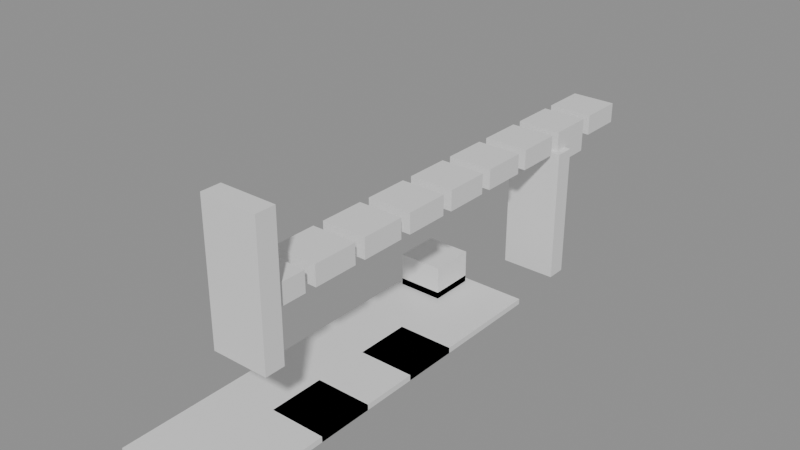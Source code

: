 # Source: building_lego.blend  (saved by Blender 5.0.119; exported with 4.5.12 LTS)
import bpy
from mathutils import Matrix  # noqa: F401  (used for matrix-valued properties, if any)

bpy.ops.wm.read_factory_settings(use_empty=True)
scene = bpy.context.scene
scene.name = 'Scene'

# ---- collections
col_01_paredes_externas = bpy.data.collections.new('01_Paredes_Externas'); scene.collection.children.link(col_01_paredes_externas)
col_03_pisos_escadas = bpy.data.collections.new('03_Pisos_Escadas'); scene.collection.children.link(col_03_pisos_escadas)
col_04_moveis_decoracoes = bpy.data.collections.new('04_Moveis_Decoracoes'); scene.collection.children.link(col_04_moveis_decoracoes)

# ---- materials (node trees are filled in below, after node groups)
mat_mat_parede_externa = bpy.data.materials.new('Mat_Parede_Externa')
mat_mat_pisos = bpy.data.materials.new('Mat_Pisos')
mat_mat_moveis = bpy.data.materials.new('Mat_Moveis')

# ---- material node trees
mat_mat_parede_externa.use_nodes = True; mat_mat_parede_externa.node_tree.nodes.clear()
_N = mat_mat_parede_externa.node_tree.nodes; _L = mat_mat_parede_externa.node_tree.links
n0 = _N.new('ShaderNodeBsdfPrincipled'); n0.name = 'BSDF - Pré-fundamentado'; n0.location = (-200, 100)
n1 = _N.new('ShaderNodeOutputMaterial'); n1.name = 'Saída de material'; n1.location = (200, 100)
_L.new(n0.outputs[0], n1.inputs[0])
n1.is_active_output = True
mat_mat_pisos.use_nodes = True; mat_mat_pisos.node_tree.nodes.clear()
_N = mat_mat_pisos.node_tree.nodes; _L = mat_mat_pisos.node_tree.links
n0 = _N.new('ShaderNodeBsdfPrincipled'); n0.name = 'BSDF - Pré-fundamentado'; n0.location = (-200, 100)
n1 = _N.new('ShaderNodeOutputMaterial'); n1.name = 'Saída de material'; n1.location = (200, 100)
_L.new(n0.outputs[0], n1.inputs[0])
n1.is_active_output = True
mat_mat_moveis.use_nodes = True; mat_mat_moveis.node_tree.nodes.clear()
_N = mat_mat_moveis.node_tree.nodes; _L = mat_mat_moveis.node_tree.links
n0 = _N.new('ShaderNodeBsdfPrincipled'); n0.name = 'BSDF - Pré-fundamentado'; n0.location = (-200, 100)
n1 = _N.new('ShaderNodeOutputMaterial'); n1.name = 'Saída de material'; n1.location = (200, 100)
_L.new(n0.outputs[0], n1.inputs[0])
n1.is_active_output = True

# ---- meshes
me_bloco_wooden_post_5599_1376_z13 = bpy.data.meshes.new('Bloco_wooden_post_5599_1376_z13')
me_bloco_wooden_post_5599_1376_z13.from_pydata([(-0.5, -0.175, -1.2), (0.5, -0.175, -1.2), (0.5, 0.175, -1.2), (-0.5, 0.175, -1.2), (-0.5, -0.175, 1.2), (0.5, -0.175, 1.2), (0.5, 0.175, 1.2), (-0.5, 0.175, 1.2)], [], [(0, 1, 2, 3), (4, 7, 6, 5), (0, 4, 5, 1), (2, 6, 7, 3), (0, 3, 7, 4), (1, 5, 6, 2)])
me_bloco_wooden_post_5599_1376_z13.materials.append(mat_mat_parede_externa)
me_bloco_wooden_post_5599_1376_z13.update()
me_bloco_wooden_post_5599_1383_z0 = bpy.data.meshes.new('Bloco_wooden_post_5599_1383_z0')
me_bloco_wooden_post_5599_1383_z0.from_pydata([(-0.5, -0.175, -1.2), (0.5, -0.175, -1.2), (0.5, 0.175, -1.2), (-0.5, 0.175, -1.2), (-0.5, -0.175, 1.2), (0.5, -0.175, 1.2), (0.5, 0.175, 1.2), (-0.5, 0.175, 1.2)], [], [(0, 1, 2, 3), (4, 7, 6, 5), (0, 4, 5, 1), (2, 6, 7, 3), (0, 3, 7, 4), (1, 5, 6, 2)])
me_bloco_wooden_post_5599_1383_z0.materials.append(mat_mat_parede_externa)
me_bloco_wooden_post_5599_1383_z0.update()
me_piso_carpet_fringe_5598_1375_z0 = bpy.data.meshes.new('Piso_carpet_fringe_5598_1375_z0')
me_piso_carpet_fringe_5598_1375_z0.from_pydata([(-0.5, -0.5, -0.05), (0.5, -0.5, -0.05), (0.5, 0.5, -0.05), (-0.5, 0.5, -0.05), (-0.5, -0.5, 0.05), (0.5, -0.5, 0.05), (0.5, 0.5, 0.05), (-0.5, 0.5, 0.05)], [], [(0, 1, 2, 3), (4, 7, 6, 5), (0, 4, 5, 1), (2, 6, 7, 3), (0, 3, 7, 4), (1, 5, 6, 2)])
me_piso_carpet_fringe_5598_1375_z0.materials.append(mat_mat_pisos)
me_piso_carpet_fringe_5598_1375_z0.update()
me_piso__5599_1375_z0 = bpy.data.meshes.new('Piso__5599_1375_z0')
me_piso__5599_1375_z0.from_pydata([(-0.5, -0.5, -0.05), (0.5, -0.5, -0.05), (0.5, 0.5, -0.05), (-0.5, 0.5, -0.05), (-0.5, -0.5, 0.05), (0.5, -0.5, 0.05), (0.5, 0.5, 0.05), (-0.5, 0.5, 0.05)], [], [(0, 1, 2, 3), (4, 7, 6, 5), (0, 4, 5, 1), (2, 6, 7, 3), (0, 3, 7, 4), (1, 5, 6, 2)])
me_piso__5599_1375_z0.materials.append(mat_mat_pisos)
me_piso__5599_1375_z0.update()
me_piso__5598_1376_z0 = bpy.data.meshes.new('Piso__5598_1376_z0')
me_piso__5598_1376_z0.from_pydata([(-0.5, -0.5, -0.05), (0.5, -0.5, -0.05), (0.5, 0.5, -0.05), (-0.5, 0.5, -0.05), (-0.5, -0.5, 0.05), (0.5, -0.5, 0.05), (0.5, 0.5, 0.05), (-0.5, 0.5, 0.05)], [], [(0, 1, 2, 3), (4, 7, 6, 5), (0, 4, 5, 1), (2, 6, 7, 3), (0, 3, 7, 4), (1, 5, 6, 2)])
me_piso__5598_1376_z0.materials.append(mat_mat_pisos)
me_piso__5598_1376_z0.update()
me_piso__5599_1376_z0 = bpy.data.meshes.new('Piso__5599_1376_z0')
me_piso__5599_1376_z0.from_pydata([(-0.5, -0.5, -0.05), (0.5, -0.5, -0.05), (0.5, 0.5, -0.05), (-0.5, 0.5, -0.05), (-0.5, -0.5, 0.05), (0.5, -0.5, 0.05), (0.5, 0.5, 0.05), (-0.5, 0.5, 0.05)], [], [(0, 1, 2, 3), (4, 7, 6, 5), (0, 4, 5, 1), (2, 6, 7, 3), (0, 3, 7, 4), (1, 5, 6, 2)])
me_piso__5599_1376_z0.materials.append(mat_mat_pisos)
me_piso__5599_1376_z0.update()
me_piso__5598_1377_z0 = bpy.data.meshes.new('Piso__5598_1377_z0')
me_piso__5598_1377_z0.from_pydata([(-0.5, -0.5, -0.05), (0.5, -0.5, -0.05), (0.5, 0.5, -0.05), (-0.5, 0.5, -0.05), (-0.5, -0.5, 0.05), (0.5, -0.5, 0.05), (0.5, 0.5, 0.05), (-0.5, 0.5, 0.05)], [], [(0, 1, 2, 3), (4, 7, 6, 5), (0, 4, 5, 1), (2, 6, 7, 3), (0, 3, 7, 4), (1, 5, 6, 2)])
me_piso__5598_1377_z0.materials.append(mat_mat_pisos)
me_piso__5598_1377_z0.update()
me_piso_carpet_5599_1377_z0 = bpy.data.meshes.new('Piso_carpet_5599_1377_z0')
me_piso_carpet_5599_1377_z0.from_pydata([(-0.5, -0.5, -0.05), (0.5, -0.5, -0.05), (0.5, 0.5, -0.05), (-0.5, 0.5, -0.05), (-0.5, -0.5, 0.05), (0.5, -0.5, 0.05), (0.5, 0.5, 0.05), (-0.5, 0.5, 0.05)], [], [(0, 1, 2, 3), (4, 7, 6, 5), (0, 4, 5, 1), (2, 6, 7, 3), (0, 3, 7, 4), (1, 5, 6, 2)])
me_piso_carpet_5599_1377_z0.materials.append(mat_mat_pisos)
me_piso_carpet_5599_1377_z0.update()
me_piso_carpet_5599_1377_z0_001 = bpy.data.meshes.new('Piso_carpet_5599_1377_z0.001')
me_piso_carpet_5599_1377_z0_001.from_pydata([(-0.5, -0.5, -0.05), (0.5, -0.5, -0.05), (0.5, 0.5, -0.05), (-0.5, 0.5, -0.05), (-0.5, -0.5, 0.05), (0.5, -0.5, 0.05), (0.5, 0.5, 0.05), (-0.5, 0.5, 0.05)], [], [(0, 1, 2, 3), (4, 7, 6, 5), (0, 4, 5, 1), (2, 6, 7, 3), (0, 3, 7, 4), (1, 5, 6, 2)])
me_piso_carpet_5599_1377_z0_001.materials.append(mat_mat_pisos)
me_piso_carpet_5599_1377_z0_001.update()
me_piso__5598_1378_z0 = bpy.data.meshes.new('Piso__5598_1378_z0')
me_piso__5598_1378_z0.from_pydata([(-0.5, -0.5, -0.05), (0.5, -0.5, -0.05), (0.5, 0.5, -0.05), (-0.5, 0.5, -0.05), (-0.5, -0.5, 0.05), (0.5, -0.5, 0.05), (0.5, 0.5, 0.05), (-0.5, 0.5, 0.05)], [], [(0, 1, 2, 3), (4, 7, 6, 5), (0, 4, 5, 1), (2, 6, 7, 3), (0, 3, 7, 4), (1, 5, 6, 2)])
me_piso__5598_1378_z0.materials.append(mat_mat_pisos)
me_piso__5598_1378_z0.update()
me_piso__5599_1378_z0 = bpy.data.meshes.new('Piso__5599_1378_z0')
me_piso__5599_1378_z0.from_pydata([(-0.5, -0.5, -0.05), (0.5, -0.5, -0.05), (0.5, 0.5, -0.05), (-0.5, 0.5, -0.05), (-0.5, -0.5, 0.05), (0.5, -0.5, 0.05), (0.5, 0.5, 0.05), (-0.5, 0.5, 0.05)], [], [(0, 1, 2, 3), (4, 7, 6, 5), (0, 4, 5, 1), (2, 6, 7, 3), (0, 3, 7, 4), (1, 5, 6, 2)])
me_piso__5599_1378_z0.materials.append(mat_mat_pisos)
me_piso__5599_1378_z0.update()
me_piso__5598_1379_z0 = bpy.data.meshes.new('Piso__5598_1379_z0')
me_piso__5598_1379_z0.from_pydata([(-0.5, -0.5, -0.05), (0.5, -0.5, -0.05), (0.5, 0.5, -0.05), (-0.5, 0.5, -0.05), (-0.5, -0.5, 0.05), (0.5, -0.5, 0.05), (0.5, 0.5, 0.05), (-0.5, 0.5, 0.05)], [], [(0, 1, 2, 3), (4, 7, 6, 5), (0, 4, 5, 1), (2, 6, 7, 3), (0, 3, 7, 4), (1, 5, 6, 2)])
me_piso__5598_1379_z0.materials.append(mat_mat_pisos)
me_piso__5598_1379_z0.update()
me_piso_carpet_5599_1379_z0 = bpy.data.meshes.new('Piso_carpet_5599_1379_z0')
me_piso_carpet_5599_1379_z0.from_pydata([(-0.5, -0.5, -0.05), (0.5, -0.5, -0.05), (0.5, 0.5, -0.05), (-0.5, 0.5, -0.05), (-0.5, -0.5, 0.05), (0.5, -0.5, 0.05), (0.5, 0.5, 0.05), (-0.5, 0.5, 0.05)], [], [(0, 1, 2, 3), (4, 7, 6, 5), (0, 4, 5, 1), (2, 6, 7, 3), (0, 3, 7, 4), (1, 5, 6, 2)])
me_piso_carpet_5599_1379_z0.materials.append(mat_mat_pisos)
me_piso_carpet_5599_1379_z0.update()
me_piso_carpet_5599_1379_z0_001 = bpy.data.meshes.new('Piso_carpet_5599_1379_z0.001')
me_piso_carpet_5599_1379_z0_001.from_pydata([(-0.5, -0.5, -0.05), (0.5, -0.5, -0.05), (0.5, 0.5, -0.05), (-0.5, 0.5, -0.05), (-0.5, -0.5, 0.05), (0.5, -0.5, 0.05), (0.5, 0.5, 0.05), (-0.5, 0.5, 0.05)], [], [(0, 1, 2, 3), (4, 7, 6, 5), (0, 4, 5, 1), (2, 6, 7, 3), (0, 3, 7, 4), (1, 5, 6, 2)])
me_piso_carpet_5599_1379_z0_001.materials.append(mat_mat_pisos)
me_piso_carpet_5599_1379_z0_001.update()
me_piso__5598_1380_z0 = bpy.data.meshes.new('Piso__5598_1380_z0')
me_piso__5598_1380_z0.from_pydata([(-0.5, -0.5, -0.05), (0.5, -0.5, -0.05), (0.5, 0.5, -0.05), (-0.5, 0.5, -0.05), (-0.5, -0.5, 0.05), (0.5, -0.5, 0.05), (0.5, 0.5, 0.05), (-0.5, 0.5, 0.05)], [], [(0, 1, 2, 3), (4, 7, 6, 5), (0, 4, 5, 1), (2, 6, 7, 3), (0, 3, 7, 4), (1, 5, 6, 2)])
me_piso__5598_1380_z0.materials.append(mat_mat_pisos)
me_piso__5598_1380_z0.update()
me_piso__5599_1380_z0 = bpy.data.meshes.new('Piso__5599_1380_z0')
me_piso__5599_1380_z0.from_pydata([(-0.5, -0.5, -0.05), (0.5, -0.5, -0.05), (0.5, 0.5, -0.05), (-0.5, 0.5, -0.05), (-0.5, -0.5, 0.05), (0.5, -0.5, 0.05), (0.5, 0.5, 0.05), (-0.5, 0.5, 0.05)], [], [(0, 1, 2, 3), (4, 7, 6, 5), (0, 4, 5, 1), (2, 6, 7, 3), (0, 3, 7, 4), (1, 5, 6, 2)])
me_piso__5599_1380_z0.materials.append(mat_mat_pisos)
me_piso__5599_1380_z0.update()
me_piso_flagstones_5598_1381_z0 = bpy.data.meshes.new('Piso_flagstones_5598_1381_z0')
me_piso_flagstones_5598_1381_z0.from_pydata([(-0.5, -0.5, -0.05), (0.5, -0.5, -0.05), (0.5, 0.5, -0.05), (-0.5, 0.5, -0.05), (-0.5, -0.5, 0.05), (0.5, -0.5, 0.05), (0.5, 0.5, 0.05), (-0.5, 0.5, 0.05)], [], [(0, 1, 2, 3), (4, 7, 6, 5), (0, 4, 5, 1), (2, 6, 7, 3), (0, 3, 7, 4), (1, 5, 6, 2)])
me_piso_flagstones_5598_1381_z0.materials.append(mat_mat_pisos)
me_piso_flagstones_5598_1381_z0.update()
me_piso_carpet_fringe_5599_1381_z0 = bpy.data.meshes.new('Piso_carpet_fringe_5599_1381_z0')
me_piso_carpet_fringe_5599_1381_z0.from_pydata([(-0.5, -0.5, -0.05), (0.5, -0.5, -0.05), (0.5, 0.5, -0.05), (-0.5, 0.5, -0.05), (-0.5, -0.5, 0.05), (0.5, -0.5, 0.05), (0.5, 0.5, 0.05), (-0.5, 0.5, 0.05)], [], [(0, 1, 2, 3), (4, 7, 6, 5), (0, 4, 5, 1), (2, 6, 7, 3), (0, 3, 7, 4), (1, 5, 6, 2)])
me_piso_carpet_fringe_5599_1381_z0.materials.append(mat_mat_pisos)
me_piso_carpet_fringe_5599_1381_z0.update()
me_movel_tent_roof_5599_1376_z20 = bpy.data.meshes.new('Movel_tent_roof_5599_1376_z20')
me_movel_tent_roof_5599_1376_z20.from_pydata([(-0.4, -0.4, -0.18), (0.4, -0.4, -0.18), (0.4, 0.4, -0.18), (-0.4, 0.4, -0.18), (-0.4, -0.4, 0.18), (0.4, -0.4, 0.18), (0.4, 0.4, 0.18), (-0.4, 0.4, 0.18)], [], [(0, 1, 2, 3), (4, 7, 6, 5), (0, 4, 5, 1), (2, 6, 7, 3), (0, 3, 7, 4), (1, 5, 6, 2)])
me_movel_tent_roof_5599_1376_z20.materials.append(mat_mat_moveis)
me_movel_tent_roof_5599_1376_z20.update()
me_movel_tent_roof_5599_1377_z20 = bpy.data.meshes.new('Movel_tent_roof_5599_1377_z20')
me_movel_tent_roof_5599_1377_z20.from_pydata([(-0.4, -0.4, -0.18), (0.4, -0.4, -0.18), (0.4, 0.4, -0.18), (-0.4, 0.4, -0.18), (-0.4, -0.4, 0.18), (0.4, -0.4, 0.18), (0.4, 0.4, 0.18), (-0.4, 0.4, 0.18)], [], [(0, 1, 2, 3), (4, 7, 6, 5), (0, 4, 5, 1), (2, 6, 7, 3), (0, 3, 7, 4), (1, 5, 6, 2)])
me_movel_tent_roof_5599_1377_z20.materials.append(mat_mat_moveis)
me_movel_tent_roof_5599_1377_z20.update()
me_movel_tent_roof_5599_1378_z20 = bpy.data.meshes.new('Movel_tent_roof_5599_1378_z20')
me_movel_tent_roof_5599_1378_z20.from_pydata([(-0.4, -0.4, -0.18), (0.4, -0.4, -0.18), (0.4, 0.4, -0.18), (-0.4, 0.4, -0.18), (-0.4, -0.4, 0.18), (0.4, -0.4, 0.18), (0.4, 0.4, 0.18), (-0.4, 0.4, 0.18)], [], [(0, 1, 2, 3), (4, 7, 6, 5), (0, 4, 5, 1), (2, 6, 7, 3), (0, 3, 7, 4), (1, 5, 6, 2)])
me_movel_tent_roof_5599_1378_z20.materials.append(mat_mat_moveis)
me_movel_tent_roof_5599_1378_z20.update()
me_movel_tent_roof_5599_1379_z20 = bpy.data.meshes.new('Movel_tent_roof_5599_1379_z20')
me_movel_tent_roof_5599_1379_z20.from_pydata([(-0.4, -0.4, -0.18), (0.4, -0.4, -0.18), (0.4, 0.4, -0.18), (-0.4, 0.4, -0.18), (-0.4, -0.4, 0.18), (0.4, -0.4, 0.18), (0.4, 0.4, 0.18), (-0.4, 0.4, 0.18)], [], [(0, 1, 2, 3), (4, 7, 6, 5), (0, 4, 5, 1), (2, 6, 7, 3), (0, 3, 7, 4), (1, 5, 6, 2)])
me_movel_tent_roof_5599_1379_z20.materials.append(mat_mat_moveis)
me_movel_tent_roof_5599_1379_z20.update()
me_movel_tent_roof_5599_1380_z20 = bpy.data.meshes.new('Movel_tent_roof_5599_1380_z20')
me_movel_tent_roof_5599_1380_z20.from_pydata([(-0.4, -0.4, -0.18), (0.4, -0.4, -0.18), (0.4, 0.4, -0.18), (-0.4, 0.4, -0.18), (-0.4, -0.4, 0.18), (0.4, -0.4, 0.18), (0.4, 0.4, 0.18), (-0.4, 0.4, 0.18)], [], [(0, 1, 2, 3), (4, 7, 6, 5), (0, 4, 5, 1), (2, 6, 7, 3), (0, 3, 7, 4), (1, 5, 6, 2)])
me_movel_tent_roof_5599_1380_z20.materials.append(mat_mat_moveis)
me_movel_tent_roof_5599_1380_z20.update()
me_movel_leaves_5598_1381_z0 = bpy.data.meshes.new('Movel_leaves_5598_1381_z0')
me_movel_leaves_5598_1381_z0.from_pydata([(-0.4, -0.4, -0.06), (0.4, -0.4, -0.06), (0.4, 0.4, -0.06), (-0.4, 0.4, -0.06), (-0.4, -0.4, 0.06), (0.4, -0.4, 0.06), (0.4, 0.4, 0.06), (-0.4, 0.4, 0.06)], [], [(0, 1, 2, 3), (4, 7, 6, 5), (0, 4, 5, 1), (2, 6, 7, 3), (0, 3, 7, 4), (1, 5, 6, 2)])
me_movel_leaves_5598_1381_z0.materials.append(mat_mat_moveis)
me_movel_leaves_5598_1381_z0.update()
me_movel_ornate_elven_chest_5598_1381_z0 = bpy.data.meshes.new('Movel_ornate_elven_chest_5598_1381_z0')
me_movel_ornate_elven_chest_5598_1381_z0.from_pydata([(-0.4, -0.4, -0.3), (0.4, -0.4, -0.3), (0.4, 0.4, -0.3), (-0.4, 0.4, -0.3), (-0.4, -0.4, 0.3), (0.4, -0.4, 0.3), (0.4, 0.4, 0.3), (-0.4, 0.4, 0.3)], [], [(0, 1, 2, 3), (4, 7, 6, 5), (0, 4, 5, 1), (2, 6, 7, 3), (0, 3, 7, 4), (1, 5, 6, 2)])
me_movel_ornate_elven_chest_5598_1381_z0.materials.append(mat_mat_moveis)
me_movel_ornate_elven_chest_5598_1381_z0.update()
me_movel_tent_roof_5599_1381_z20 = bpy.data.meshes.new('Movel_tent_roof_5599_1381_z20')
me_movel_tent_roof_5599_1381_z20.from_pydata([(-0.4, -0.4, -0.18), (0.4, -0.4, -0.18), (0.4, 0.4, -0.18), (-0.4, 0.4, -0.18), (-0.4, -0.4, 0.18), (0.4, -0.4, 0.18), (0.4, 0.4, 0.18), (-0.4, 0.4, 0.18)], [], [(0, 1, 2, 3), (4, 7, 6, 5), (0, 4, 5, 1), (2, 6, 7, 3), (0, 3, 7, 4), (1, 5, 6, 2)])
me_movel_tent_roof_5599_1381_z20.materials.append(mat_mat_moveis)
me_movel_tent_roof_5599_1381_z20.update()
me_movel_tent_roof_5599_1382_z20 = bpy.data.meshes.new('Movel_tent_roof_5599_1382_z20')
me_movel_tent_roof_5599_1382_z20.from_pydata([(-0.4, -0.4, -0.18), (0.4, -0.4, -0.18), (0.4, 0.4, -0.18), (-0.4, 0.4, -0.18), (-0.4, -0.4, 0.18), (0.4, -0.4, 0.18), (0.4, 0.4, 0.18), (-0.4, 0.4, 0.18)], [], [(0, 1, 2, 3), (4, 7, 6, 5), (0, 4, 5, 1), (2, 6, 7, 3), (0, 3, 7, 4), (1, 5, 6, 2)])
me_movel_tent_roof_5599_1382_z20.materials.append(mat_mat_moveis)
me_movel_tent_roof_5599_1382_z20.update()
me_movel_large_glowing_beetl_5599_1383_z18 = bpy.data.meshes.new('Movel_large_glowing_beetl_5599_1383_z18')
me_movel_large_glowing_beetl_5599_1383_z18.from_pydata([(-0.4, -0.4, -0.12), (0.4, -0.4, -0.12), (0.4, 0.4, -0.12), (-0.4, 0.4, -0.12), (-0.4, -0.4, 0.12), (0.4, -0.4, 0.12), (0.4, 0.4, 0.12), (-0.4, 0.4, 0.12)], [], [(0, 1, 2, 3), (4, 7, 6, 5), (0, 4, 5, 1), (2, 6, 7, 3), (0, 3, 7, 4), (1, 5, 6, 2)])
me_movel_large_glowing_beetl_5599_1383_z18.materials.append(mat_mat_moveis)
me_movel_large_glowing_beetl_5599_1383_z18.update()
me_movel_tent_roof_5599_1383_z20 = bpy.data.meshes.new('Movel_tent_roof_5599_1383_z20')
me_movel_tent_roof_5599_1383_z20.from_pydata([(-0.4, -0.4, -0.18), (0.4, -0.4, -0.18), (0.4, 0.4, -0.18), (-0.4, 0.4, -0.18), (-0.4, -0.4, 0.18), (0.4, -0.4, 0.18), (0.4, 0.4, 0.18), (-0.4, 0.4, 0.18)], [], [(0, 1, 2, 3), (4, 7, 6, 5), (0, 4, 5, 1), (2, 6, 7, 3), (0, 3, 7, 4), (1, 5, 6, 2)])
me_movel_tent_roof_5599_1383_z20.materials.append(mat_mat_moveis)
me_movel_tent_roof_5599_1383_z20.update()
me_movel_tent_roof_5599_1384_z20 = bpy.data.meshes.new('Movel_tent_roof_5599_1384_z20')
me_movel_tent_roof_5599_1384_z20.from_pydata([(-0.4, -0.4, -0.18), (0.4, -0.4, -0.18), (0.4, 0.4, -0.18), (-0.4, 0.4, -0.18), (-0.4, -0.4, 0.18), (0.4, -0.4, 0.18), (0.4, 0.4, 0.18), (-0.4, 0.4, 0.18)], [], [(0, 1, 2, 3), (4, 7, 6, 5), (0, 4, 5, 1), (2, 6, 7, 3), (0, 3, 7, 4), (1, 5, 6, 2)])
me_movel_tent_roof_5599_1384_z20.materials.append(mat_mat_moveis)
me_movel_tent_roof_5599_1384_z20.update()

# ---- objects
ob_parede_externa_norte_y1376_x5599_5599 = bpy.data.objects.new('Parede_Externa_Norte_Y1376_X5599_5599', None)
ob_bloco_wooden_post_5599_1376_z13 = bpy.data.objects.new('Bloco_wooden_post_5599_1376_z13', me_bloco_wooden_post_5599_1376_z13)
ob_parede_externa_sul_y1383_x5599_5599 = bpy.data.objects.new('Parede_Externa_Sul_Y1383_X5599_5599', None)
ob_bloco_wooden_post_5599_1383_z0 = bpy.data.objects.new('Bloco_wooden_post_5599_1383_z0', me_bloco_wooden_post_5599_1383_z0)
ob_pisos_lajes = bpy.data.objects.new('Pisos_Lajes', None)
ob_piso_carpet_fringe_5598_1375_z0 = bpy.data.objects.new('Piso_carpet_fringe_5598_1375_z0', me_piso_carpet_fringe_5598_1375_z0)
ob_piso__5599_1375_z0 = bpy.data.objects.new('Piso__5599_1375_z0', me_piso__5599_1375_z0)
ob_piso__5598_1376_z0 = bpy.data.objects.new('Piso__5598_1376_z0', me_piso__5598_1376_z0)
ob_piso__5599_1376_z0 = bpy.data.objects.new('Piso__5599_1376_z0', me_piso__5599_1376_z0)
ob_piso__5598_1377_z0 = bpy.data.objects.new('Piso__5598_1377_z0', me_piso__5598_1377_z0)
ob_piso_carpet_5599_1377_z0 = bpy.data.objects.new('Piso_carpet_5599_1377_z0', me_piso_carpet_5599_1377_z0)
ob_piso_carpet_5599_1377_z0_001 = bpy.data.objects.new('Piso_carpet_5599_1377_z0.001', me_piso_carpet_5599_1377_z0_001)
ob_piso__5598_1378_z0 = bpy.data.objects.new('Piso__5598_1378_z0', me_piso__5598_1378_z0)
ob_piso__5599_1378_z0 = bpy.data.objects.new('Piso__5599_1378_z0', me_piso__5599_1378_z0)
ob_piso__5598_1379_z0 = bpy.data.objects.new('Piso__5598_1379_z0', me_piso__5598_1379_z0)
ob_piso_carpet_5599_1379_z0 = bpy.data.objects.new('Piso_carpet_5599_1379_z0', me_piso_carpet_5599_1379_z0)
ob_piso_carpet_5599_1379_z0_001 = bpy.data.objects.new('Piso_carpet_5599_1379_z0.001', me_piso_carpet_5599_1379_z0_001)
ob_piso__5598_1380_z0 = bpy.data.objects.new('Piso__5598_1380_z0', me_piso__5598_1380_z0)
ob_piso__5599_1380_z0 = bpy.data.objects.new('Piso__5599_1380_z0', me_piso__5599_1380_z0)
ob_piso_flagstones_5598_1381_z0 = bpy.data.objects.new('Piso_flagstones_5598_1381_z0', me_piso_flagstones_5598_1381_z0)
ob_piso_carpet_fringe_5599_1381_z0 = bpy.data.objects.new('Piso_carpet_fringe_5599_1381_z0', me_piso_carpet_fringe_5599_1381_z0)
ob_moveis_decoracoes = bpy.data.objects.new('Moveis_Decoracoes', None)
ob_movel_tent_roof_5599_1376_z20 = bpy.data.objects.new('Movel_tent_roof_5599_1376_z20', me_movel_tent_roof_5599_1376_z20)
ob_movel_tent_roof_5599_1377_z20 = bpy.data.objects.new('Movel_tent_roof_5599_1377_z20', me_movel_tent_roof_5599_1377_z20)
ob_movel_tent_roof_5599_1378_z20 = bpy.data.objects.new('Movel_tent_roof_5599_1378_z20', me_movel_tent_roof_5599_1378_z20)
ob_movel_tent_roof_5599_1379_z20 = bpy.data.objects.new('Movel_tent_roof_5599_1379_z20', me_movel_tent_roof_5599_1379_z20)
ob_movel_tent_roof_5599_1380_z20 = bpy.data.objects.new('Movel_tent_roof_5599_1380_z20', me_movel_tent_roof_5599_1380_z20)
ob_movel_leaves_5598_1381_z0 = bpy.data.objects.new('Movel_leaves_5598_1381_z0', me_movel_leaves_5598_1381_z0)
ob_movel_ornate_elven_chest_5598_1381_z0 = bpy.data.objects.new('Movel_ornate_elven_chest_5598_1381_z0', me_movel_ornate_elven_chest_5598_1381_z0)
ob_movel_tent_roof_5599_1381_z20 = bpy.data.objects.new('Movel_tent_roof_5599_1381_z20', me_movel_tent_roof_5599_1381_z20)
ob_movel_tent_roof_5599_1382_z20 = bpy.data.objects.new('Movel_tent_roof_5599_1382_z20', me_movel_tent_roof_5599_1382_z20)
ob_movel_large_glowing_beetl_5599_1383_z18 = bpy.data.objects.new('Movel_large_glowing_beetl_5599_1383_z18', me_movel_large_glowing_beetl_5599_1383_z18)
ob_movel_tent_roof_5599_1383_z20 = bpy.data.objects.new('Movel_tent_roof_5599_1383_z20', me_movel_tent_roof_5599_1383_z20)
ob_movel_tent_roof_5599_1384_z20 = bpy.data.objects.new('Movel_tent_roof_5599_1384_z20', me_movel_tent_roof_5599_1384_z20)

# ---- transforms, parenting, visibility, modifiers, constraints
ob_parede_externa_norte_y1376_x5599_5599.location = (0.5, -3.5, 1.56)
ob_parede_externa_norte_y1376_x5599_5599.empty_display_type = 'CUBE'
ob_bloco_wooden_post_5599_1376_z13.parent = ob_parede_externa_norte_y1376_x5599_5599
ob_bloco_wooden_post_5599_1376_z13.matrix_parent_inverse = Matrix(((1.0, -0.0, 0.0, -0.5), (-0.0, 1.0, -0.0, 3.5), (0.0, -0.0, 1.0, -1.56), (-0.0, 0.0, -0.0, 1.0)))
ob_bloco_wooden_post_5599_1376_z13.location = (0.5, -3.825, 2.76)
ob_parede_externa_sul_y1383_x5599_5599.location = (0.5, 3.5, 0.0)
ob_parede_externa_sul_y1383_x5599_5599.empty_display_type = 'CUBE'
ob_bloco_wooden_post_5599_1383_z0.parent = ob_parede_externa_sul_y1383_x5599_5599
ob_bloco_wooden_post_5599_1383_z0.matrix_parent_inverse = Matrix(((1.0, -0.0, 0.0, -0.5), (-0.0, 1.0, -0.0, -3.5), (0.0, -0.0, 1.0, -0.0), (-0.0, 0.0, -0.0, 1.0)))
ob_bloco_wooden_post_5599_1383_z0.location = (0.5, 3.175, 1.2)
ob_pisos_lajes.location = (0.0, 0.0, 0.0)
ob_pisos_lajes.empty_display_type = 'CUBE'
ob_piso_carpet_fringe_5598_1375_z0.parent = ob_pisos_lajes
ob_piso_carpet_fringe_5598_1375_z0.location = (-0.5, -4.5, -0.05)
ob_piso__5599_1375_z0.parent = ob_pisos_lajes
ob_piso__5599_1375_z0.location = (0.5, -4.5, -0.05)
ob_piso__5598_1376_z0.parent = ob_pisos_lajes
ob_piso__5598_1376_z0.location = (-0.5, -3.5, -0.05)
ob_piso__5599_1376_z0.parent = ob_pisos_lajes
ob_piso__5599_1376_z0.location = (0.5, -3.5, -0.05)
ob_piso__5598_1377_z0.parent = ob_pisos_lajes
ob_piso__5598_1377_z0.location = (-0.5, -2.5, -0.05)
ob_piso_carpet_5599_1377_z0.parent = ob_pisos_lajes
ob_piso_carpet_5599_1377_z0.location = (0.5, -2.5, -0.05)
ob_piso_carpet_5599_1377_z0_001.parent = ob_pisos_lajes
ob_piso_carpet_5599_1377_z0_001.location = (0.5, -2.5, -0.05)
ob_piso__5598_1378_z0.parent = ob_pisos_lajes
ob_piso__5598_1378_z0.location = (-0.5, -1.5, -0.05)
ob_piso__5599_1378_z0.parent = ob_pisos_lajes
ob_piso__5599_1378_z0.location = (0.5, -1.5, -0.05)
ob_piso__5598_1379_z0.parent = ob_pisos_lajes
ob_piso__5598_1379_z0.location = (-0.5, -0.5, -0.05)
ob_piso_carpet_5599_1379_z0.parent = ob_pisos_lajes
ob_piso_carpet_5599_1379_z0.location = (0.5, -0.5, -0.05)
ob_piso_carpet_5599_1379_z0_001.parent = ob_pisos_lajes
ob_piso_carpet_5599_1379_z0_001.location = (0.5, -0.5, -0.05)
ob_piso__5598_1380_z0.parent = ob_pisos_lajes
ob_piso__5598_1380_z0.location = (-0.5, 0.5, -0.05)
ob_piso__5599_1380_z0.parent = ob_pisos_lajes
ob_piso__5599_1380_z0.location = (0.5, 0.5, -0.05)
ob_piso_flagstones_5598_1381_z0.parent = ob_pisos_lajes
ob_piso_flagstones_5598_1381_z0.location = (-0.5, 1.5, -0.05)
ob_piso_carpet_fringe_5599_1381_z0.parent = ob_pisos_lajes
ob_piso_carpet_fringe_5599_1381_z0.location = (0.5, 1.5, -0.05)
ob_moveis_decoracoes.location = (0.0, 0.0, 0.0)
ob_moveis_decoracoes.empty_display_type = 'CUBE'
ob_movel_tent_roof_5599_1376_z20.parent = ob_moveis_decoracoes
ob_movel_tent_roof_5599_1376_z20.location = (0.5, -3.5, 2.58)
ob_movel_tent_roof_5599_1377_z20.parent = ob_moveis_decoracoes
ob_movel_tent_roof_5599_1377_z20.location = (0.5, -2.5, 2.58)
ob_movel_tent_roof_5599_1378_z20.parent = ob_moveis_decoracoes
ob_movel_tent_roof_5599_1378_z20.location = (0.5, -1.5, 2.58)
ob_movel_tent_roof_5599_1379_z20.parent = ob_moveis_decoracoes
ob_movel_tent_roof_5599_1379_z20.location = (0.5, -0.5, 2.58)
ob_movel_tent_roof_5599_1380_z20.parent = ob_moveis_decoracoes
ob_movel_tent_roof_5599_1380_z20.location = (0.5, 0.5, 2.58)
ob_movel_leaves_5598_1381_z0.parent = ob_moveis_decoracoes
ob_movel_leaves_5598_1381_z0.location = (-0.5, 1.5, 0.06)
ob_movel_ornate_elven_chest_5598_1381_z0.parent = ob_moveis_decoracoes
ob_movel_ornate_elven_chest_5598_1381_z0.location = (-0.5, 1.5, 0.3)
ob_movel_tent_roof_5599_1381_z20.parent = ob_moveis_decoracoes
ob_movel_tent_roof_5599_1381_z20.location = (0.5, 1.5, 2.58)
ob_movel_tent_roof_5599_1382_z20.parent = ob_moveis_decoracoes
ob_movel_tent_roof_5599_1382_z20.location = (0.5, 2.5, 2.58)
ob_movel_large_glowing_beetl_5599_1383_z18.parent = ob_moveis_decoracoes
ob_movel_large_glowing_beetl_5599_1383_z18.location = (0.5, 3.5, 2.28)
ob_movel_tent_roof_5599_1383_z20.parent = ob_moveis_decoracoes
ob_movel_tent_roof_5599_1383_z20.location = (0.5, 3.5, 2.58)
ob_movel_tent_roof_5599_1384_z20.parent = ob_moveis_decoracoes
ob_movel_tent_roof_5599_1384_z20.location = (0.5, 4.5, 2.58)

# ---- collection membership
col_01_paredes_externas.objects.link(ob_parede_externa_norte_y1376_x5599_5599)
col_01_paredes_externas.objects.link(ob_bloco_wooden_post_5599_1376_z13)
col_01_paredes_externas.objects.link(ob_parede_externa_sul_y1383_x5599_5599)
col_01_paredes_externas.objects.link(ob_bloco_wooden_post_5599_1383_z0)
col_03_pisos_escadas.objects.link(ob_pisos_lajes)
col_03_pisos_escadas.objects.link(ob_piso_carpet_fringe_5598_1375_z0)
col_03_pisos_escadas.objects.link(ob_piso__5599_1375_z0)
col_03_pisos_escadas.objects.link(ob_piso__5598_1376_z0)
col_03_pisos_escadas.objects.link(ob_piso__5599_1376_z0)
col_03_pisos_escadas.objects.link(ob_piso__5598_1377_z0)
col_03_pisos_escadas.objects.link(ob_piso_carpet_5599_1377_z0)
col_03_pisos_escadas.objects.link(ob_piso_carpet_5599_1377_z0_001)
col_03_pisos_escadas.objects.link(ob_piso__5598_1378_z0)
col_03_pisos_escadas.objects.link(ob_piso__5599_1378_z0)
col_03_pisos_escadas.objects.link(ob_piso__5598_1379_z0)
col_03_pisos_escadas.objects.link(ob_piso_carpet_5599_1379_z0)
col_03_pisos_escadas.objects.link(ob_piso_carpet_5599_1379_z0_001)
col_03_pisos_escadas.objects.link(ob_piso__5598_1380_z0)
col_03_pisos_escadas.objects.link(ob_piso__5599_1380_z0)
col_03_pisos_escadas.objects.link(ob_piso_flagstones_5598_1381_z0)
col_03_pisos_escadas.objects.link(ob_piso_carpet_fringe_5599_1381_z0)
col_04_moveis_decoracoes.objects.link(ob_moveis_decoracoes)
col_04_moveis_decoracoes.objects.link(ob_movel_tent_roof_5599_1376_z20)
col_04_moveis_decoracoes.objects.link(ob_movel_tent_roof_5599_1377_z20)
col_04_moveis_decoracoes.objects.link(ob_movel_tent_roof_5599_1378_z20)
col_04_moveis_decoracoes.objects.link(ob_movel_tent_roof_5599_1379_z20)
col_04_moveis_decoracoes.objects.link(ob_movel_tent_roof_5599_1380_z20)
col_04_moveis_decoracoes.objects.link(ob_movel_leaves_5598_1381_z0)
col_04_moveis_decoracoes.objects.link(ob_movel_ornate_elven_chest_5598_1381_z0)
col_04_moveis_decoracoes.objects.link(ob_movel_tent_roof_5599_1381_z20)
col_04_moveis_decoracoes.objects.link(ob_movel_tent_roof_5599_1382_z20)
col_04_moveis_decoracoes.objects.link(ob_movel_large_glowing_beetl_5599_1383_z18)
col_04_moveis_decoracoes.objects.link(ob_movel_tent_roof_5599_1383_z20)
col_04_moveis_decoracoes.objects.link(ob_movel_tent_roof_5599_1384_z20)

# ---- scene / render settings (as saved in the file)
scene.frame_start = 1; scene.frame_end = 250; scene.frame_set(1)
scene.render.engine = 'BLENDER_EEVEE_NEXT'
scene.render.bake_bias = 0.0
scene.render.bake_samples = 0
scene.cycles.sampling_pattern = 'TABULATED_SOBOL'
scene.eevee.use_volume_custom_range = False
bpy.context.view_layer.update()

# ---- added for rendering (the .blend has no active camera and no usable light): camera, sun + grey world if the file has none
cam_auto = bpy.data.cameras.new('AutoCamera')
cam_auto.lens = 50.0
cam_auto.sensor_width = 36.0
cam_auto.clip_end = 1000.0
ob_auto_camera = bpy.data.objects.new('AutoCamera', cam_auto)
scene.collection.objects.link(ob_auto_camera)
ob_auto_camera.location = (10.0715, -12.1358, 9.98721)
ob_auto_camera.rotation_euler = (1.09748, -7.21219e-08, 0.694738)
scene.camera = ob_auto_camera
light_auto_sun = bpy.data.lights.new('AutoSun', 'SUN')
light_auto_sun.energy = 3.0
light_auto_sun.angle = 0.0523599
ob_auto_sun = bpy.data.objects.new('AutoSun', light_auto_sun)
scene.collection.objects.link(ob_auto_sun)
ob_auto_sun.rotation_euler = (0.872665, 0.174533, 0.523599)
if scene.world is None:
    world_auto = bpy.data.worlds.new('AutoWorld')
    world_auto.color = (0.3, 0.3, 0.3)
    scene.world = world_auto
bpy.context.view_layer.update()
